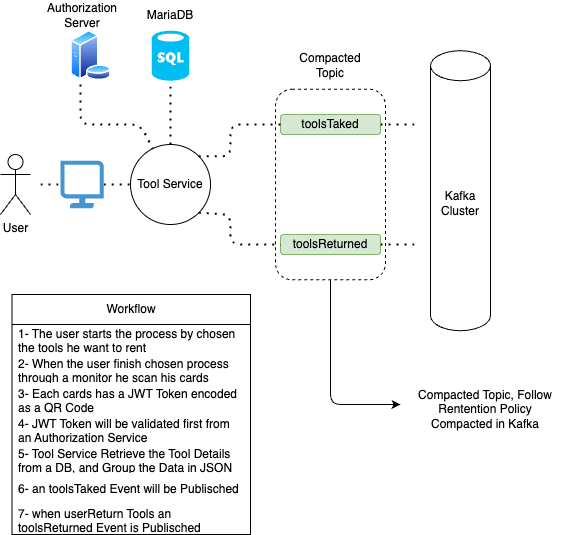

The diagram above was exported from draw.io. Its source (the exported page's mxGraphModel, read from the mxfile embedded in the PNG):
<mxGraphModel dx="1488" dy="515" grid="1" gridSize="10" guides="1" tooltips="1" connect="1" arrows="1" fold="1" page="1" pageScale="1" pageWidth="850" pageHeight="1100" math="0" shadow="0">
  <root>
    <mxCell id="0" />
    <mxCell id="1" parent="0" />
    <mxCell id="2" value="Tool Service" style="ellipse;whiteSpace=wrap;html=1;aspect=fixed;" parent="1" vertex="1">
      <mxGeometry x="90" y="180" width="80" height="80" as="geometry" />
    </mxCell>
    <mxCell id="3" value="Kafka Cluster" style="shape=cylinder3;whiteSpace=wrap;html=1;boundedLbl=1;backgroundOutline=1;size=15;" parent="1" vertex="1">
      <mxGeometry x="390" y="86.2" width="60" height="280" as="geometry" />
    </mxCell>
    <mxCell id="8" value="toolsTaked" style="rounded=1;whiteSpace=wrap;html=1;fillColor=#d5e8d4;strokeColor=#82b366;" parent="1" vertex="1">
      <mxGeometry x="240" y="150" width="100" height="20" as="geometry" />
    </mxCell>
    <mxCell id="11" value="toolsReturned" style="rounded=1;whiteSpace=wrap;html=1;fillColor=#d5e8d4;strokeColor=#82b366;" parent="1" vertex="1">
      <mxGeometry x="240" y="270" width="100" height="20" as="geometry" />
    </mxCell>
    <mxCell id="13" value="User" style="shape=umlActor;verticalLabelPosition=bottom;verticalAlign=top;html=1;outlineConnect=0;" parent="1" vertex="1">
      <mxGeometry x="-40" y="190" width="30" height="60" as="geometry" />
    </mxCell>
    <mxCell id="14" value="" style="pointerEvents=1;shadow=0;dashed=0;html=1;strokeColor=none;fillColor=#4495D1;labelPosition=center;verticalLabelPosition=bottom;verticalAlign=top;align=center;outlineConnect=0;shape=mxgraph.veeam.monitor;" parent="1" vertex="1">
      <mxGeometry x="20" y="196.20000000000002" width="43.2" height="47.6" as="geometry" />
    </mxCell>
    <mxCell id="15" value="" style="endArrow=none;dashed=1;html=1;dashPattern=1 3;strokeWidth=2;exitX=1;exitY=0.5;exitDx=0;exitDy=0;" parent="1" source="8" edge="1">
      <mxGeometry width="50" height="50" relative="1" as="geometry">
        <mxPoint x="320" y="110" as="sourcePoint" />
        <mxPoint x="380" y="160" as="targetPoint" />
      </mxGeometry>
    </mxCell>
    <mxCell id="16" value="" style="endArrow=none;dashed=1;html=1;dashPattern=1 3;strokeWidth=2;exitX=1;exitY=0.5;exitDx=0;exitDy=0;" parent="1" source="11" edge="1">
      <mxGeometry width="50" height="50" relative="1" as="geometry">
        <mxPoint x="320" y="240" as="sourcePoint" />
        <mxPoint x="380" y="280" as="targetPoint" />
      </mxGeometry>
    </mxCell>
    <mxCell id="17" value="" style="endArrow=none;dashed=1;html=1;dashPattern=1 3;strokeWidth=2;exitX=1;exitY=0;exitDx=0;exitDy=0;entryX=0;entryY=0.5;entryDx=0;entryDy=0;" parent="1" source="2" target="8" edge="1">
      <mxGeometry width="50" height="50" relative="1" as="geometry">
        <mxPoint x="160" y="180" as="sourcePoint" />
        <mxPoint x="210" y="130" as="targetPoint" />
        <Array as="points">
          <mxPoint x="190" y="192" />
          <mxPoint x="190" y="160" />
        </Array>
      </mxGeometry>
    </mxCell>
    <mxCell id="18" value="" style="endArrow=none;dashed=1;html=1;dashPattern=1 3;strokeWidth=2;exitX=1;exitY=1;exitDx=0;exitDy=0;entryX=0;entryY=0.5;entryDx=0;entryDy=0;" parent="1" source="2" target="11" edge="1">
      <mxGeometry width="50" height="50" relative="1" as="geometry">
        <mxPoint x="180" y="270" as="sourcePoint" />
        <mxPoint x="230" y="220" as="targetPoint" />
        <Array as="points">
          <mxPoint x="190" y="250" />
          <mxPoint x="190" y="280" />
        </Array>
      </mxGeometry>
    </mxCell>
    <mxCell id="19" value="" style="verticalLabelPosition=bottom;html=1;verticalAlign=top;align=center;strokeColor=none;fillColor=#00BEF2;shape=mxgraph.azure.sql_database;" parent="1" vertex="1">
      <mxGeometry x="111.25" y="66.2" width="37.5" height="50" as="geometry" />
    </mxCell>
    <mxCell id="21" value="Workflow" style="swimlane;fontStyle=0;childLayout=stackLayout;horizontal=1;startSize=30;horizontalStack=0;resizeParent=1;resizeParentMax=0;resizeLast=0;collapsible=1;marginBottom=0;whiteSpace=wrap;html=1;" parent="1" vertex="1">
      <mxGeometry x="-28.4" y="330" width="238.4" height="240" as="geometry" />
    </mxCell>
    <mxCell id="22" value="1- The user starts the process by chosen the tools he want to rent" style="text;strokeColor=none;fillColor=none;align=left;verticalAlign=middle;spacingLeft=4;spacingRight=4;overflow=hidden;points=[[0,0.5],[1,0.5]];portConstraint=eastwest;rotatable=0;whiteSpace=wrap;html=1;" parent="21" vertex="1">
      <mxGeometry y="30" width="238.4" height="30" as="geometry" />
    </mxCell>
    <mxCell id="28" value="2- When the user finish chosen process through a monitor he scan his cards" style="text;strokeColor=none;fillColor=none;align=left;verticalAlign=middle;spacingLeft=4;spacingRight=4;overflow=hidden;points=[[0,0.5],[1,0.5]];portConstraint=eastwest;rotatable=0;whiteSpace=wrap;html=1;" parent="21" vertex="1">
      <mxGeometry y="60" width="238.4" height="30" as="geometry" />
    </mxCell>
    <mxCell id="29" value="3- Each cards has a JWT Token encoded as a QR Code" style="text;strokeColor=none;fillColor=none;align=left;verticalAlign=middle;spacingLeft=4;spacingRight=4;overflow=hidden;points=[[0,0.5],[1,0.5]];portConstraint=eastwest;rotatable=0;whiteSpace=wrap;html=1;" parent="21" vertex="1">
      <mxGeometry y="90" width="238.4" height="30" as="geometry" />
    </mxCell>
    <mxCell id="30" value="4- JWT Token will be validated first from an Authorization Service" style="text;strokeColor=none;fillColor=none;align=left;verticalAlign=middle;spacingLeft=4;spacingRight=4;overflow=hidden;points=[[0,0.5],[1,0.5]];portConstraint=eastwest;rotatable=0;whiteSpace=wrap;html=1;" parent="21" vertex="1">
      <mxGeometry y="120" width="238.4" height="30" as="geometry" />
    </mxCell>
    <mxCell id="31" value="5- Tool Service Retrieve the Tool Details from a DB, and Group the Data in JSON" style="text;strokeColor=none;fillColor=none;align=left;verticalAlign=middle;spacingLeft=4;spacingRight=4;overflow=hidden;points=[[0,0.5],[1,0.5]];portConstraint=eastwest;rotatable=0;whiteSpace=wrap;html=1;" parent="21" vertex="1">
      <mxGeometry y="150" width="238.4" height="30" as="geometry" />
    </mxCell>
    <mxCell id="32" value="6- an toolsTaked Event will be Publisched" style="text;strokeColor=none;fillColor=none;align=left;verticalAlign=middle;spacingLeft=4;spacingRight=4;overflow=hidden;points=[[0,0.5],[1,0.5]];portConstraint=eastwest;rotatable=0;whiteSpace=wrap;html=1;" parent="21" vertex="1">
      <mxGeometry y="180" width="238.4" height="30" as="geometry" />
    </mxCell>
    <mxCell id="38" value="7- when userReturn Tools an toolsReturned Event is Publisched&amp;nbsp;" style="text;strokeColor=none;fillColor=none;align=left;verticalAlign=middle;spacingLeft=4;spacingRight=4;overflow=hidden;points=[[0,0.5],[1,0.5]];portConstraint=eastwest;rotatable=0;whiteSpace=wrap;html=1;" parent="21" vertex="1">
      <mxGeometry y="210" width="238.4" height="30" as="geometry" />
    </mxCell>
    <mxCell id="36" value="" style="rounded=1;whiteSpace=wrap;html=1;fillColor=none;dashed=1;" parent="1" vertex="1">
      <mxGeometry x="235" y="124.66" width="110" height="190.67" as="geometry" />
    </mxCell>
    <mxCell id="37" value="Compacted Topic" style="text;html=1;strokeColor=none;fillColor=none;align=center;verticalAlign=middle;whiteSpace=wrap;rounded=0;dashed=1;" parent="1" vertex="1">
      <mxGeometry x="260" y="86.2" width="60" height="30" as="geometry" />
    </mxCell>
    <mxCell id="39" value="" style="endArrow=none;dashed=1;html=1;dashPattern=1 3;strokeWidth=2;exitX=0.5;exitY=0;exitDx=0;exitDy=0;" parent="1" source="2" edge="1">
      <mxGeometry width="50" height="50" relative="1" as="geometry">
        <mxPoint x="80" y="166.2" as="sourcePoint" />
        <mxPoint x="130" y="116.2" as="targetPoint" />
      </mxGeometry>
    </mxCell>
    <mxCell id="40" value="" style="endArrow=classic;html=1;exitX=0.5;exitY=1;exitDx=0;exitDy=0;" parent="1" source="36" edge="1">
      <mxGeometry width="50" height="50" relative="1" as="geometry">
        <mxPoint x="330" y="450" as="sourcePoint" />
        <mxPoint x="360" y="440" as="targetPoint" />
        <Array as="points">
          <mxPoint x="290" y="440" />
        </Array>
      </mxGeometry>
    </mxCell>
    <mxCell id="41" value="Compacted Topic, Follow Rentention Policy Compacted in Kafka" style="text;html=1;strokeColor=none;fillColor=none;align=center;verticalAlign=middle;whiteSpace=wrap;rounded=0;dashed=1;" parent="1" vertex="1">
      <mxGeometry x="370" y="430" width="150" height="30" as="geometry" />
    </mxCell>
    <mxCell id="42" value="" style="aspect=fixed;perimeter=ellipsePerimeter;html=1;align=center;shadow=0;dashed=0;spacingTop=3;image;image=img/lib/active_directory/database_server.svg;rounded=1;fillColor=none;" parent="1" vertex="1">
      <mxGeometry x="30" y="66" width="41" height="50" as="geometry" />
    </mxCell>
    <mxCell id="43" value="MariaDB" style="text;html=1;strokeColor=none;fillColor=none;align=center;verticalAlign=middle;whiteSpace=wrap;rounded=0;dashed=1;" parent="1" vertex="1">
      <mxGeometry x="100" y="36" width="60" height="30" as="geometry" />
    </mxCell>
    <mxCell id="44" value="Authorization Server" style="text;html=1;strokeColor=none;fillColor=none;align=center;verticalAlign=middle;whiteSpace=wrap;rounded=0;dashed=1;" parent="1" vertex="1">
      <mxGeometry x="11.599999999999994" y="36" width="60" height="30" as="geometry" />
    </mxCell>
    <mxCell id="45" value="" style="endArrow=none;dashed=1;html=1;dashPattern=1 3;strokeWidth=2;" parent="1" target="2" edge="1">
      <mxGeometry width="50" height="50" relative="1" as="geometry">
        <mxPoint x="40" y="120" as="sourcePoint" />
        <mxPoint x="110" y="140" as="targetPoint" />
        <Array as="points">
          <mxPoint x="40" y="160" />
          <mxPoint x="100" y="160" />
        </Array>
      </mxGeometry>
    </mxCell>
    <mxCell id="46" value="" style="endArrow=none;dashed=1;html=1;dashPattern=1 3;strokeWidth=2;" parent="1" target="14" edge="1">
      <mxGeometry width="50" height="50" relative="1" as="geometry">
        <mxPoint y="220" as="sourcePoint" />
        <mxPoint x="50" y="190" as="targetPoint" />
      </mxGeometry>
    </mxCell>
    <mxCell id="47" value="" style="endArrow=none;dashed=1;html=1;dashPattern=1 3;strokeWidth=2;entryX=0;entryY=0.5;entryDx=0;entryDy=0;" parent="1" source="14" target="2" edge="1">
      <mxGeometry width="50" height="50" relative="1" as="geometry">
        <mxPoint x="50" y="310" as="sourcePoint" />
        <mxPoint x="100" y="260" as="targetPoint" />
      </mxGeometry>
    </mxCell>
  </root>
</mxGraphModel>